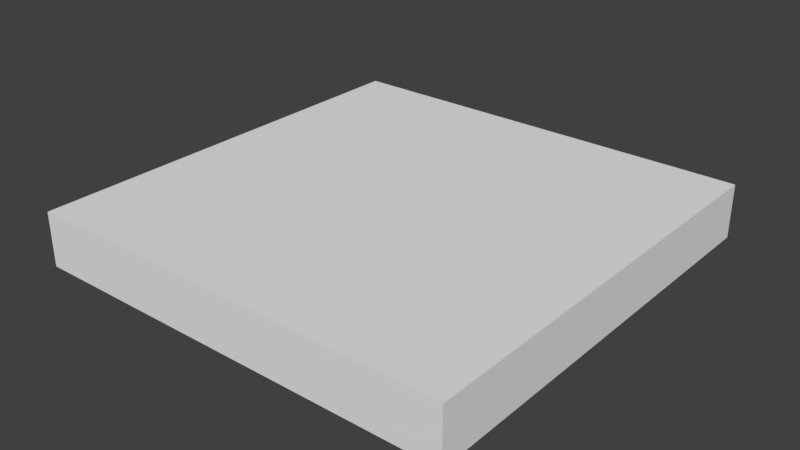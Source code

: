 # Source: HallFloorTile_2x2x0.25.blend  (saved by Blender 2.79.0; exported with 4.5.12 LTS)
import bpy
from mathutils import Matrix  # noqa: F401  (used for matrix-valued properties, if any)

bpy.ops.wm.read_factory_settings(use_empty=True)
scene = bpy.context.scene
scene.name = 'Scene'

# ---- collections
col_collection_1 = bpy.data.collections.new('Collection 1'); scene.collection.children.link(col_collection_1)

# ---- materials (node trees are filled in below, after node groups)
mat_tileblackwhite = bpy.data.materials.new('TileBlackWhite')
mat_tileblackwhite.alpha_threshold = 0.0
mat_tileblackwhite.use_transparent_shadow = False
mat_tileblackwhite.roughness = 0.5
mat_tileblackwhite.line_color = (0.0, 0.0, 0.0, 1.0)

# ---- material node trees

# ---- world
world_world = bpy.data.worlds.new('World'); scene.world = world_world
world_world.color = (0.05088, 0.05088, 0.05088)
world_world.use_sun_shadow = False
world_world.sun_shadow_jitter_overblur = 0.0
world_world.cycles.sampling_method = 'MANUAL'

# ---- meshes
me_hallfloortile = bpy.data.meshes.new('HallFloorTile')
me_hallfloortile.from_pydata([(2.0, 2.0, 0.0), (2.0, -3.576e-07, 0.0), (2.384e-07, -1.788e-07, 0.0), (7.153e-07, 2.0, 0.0), (2.0, 2.0, 0.25), (2.0, -8.941e-07, 0.25), (0.0, 0.0, 0.25), (4.172e-07, 2.0, 0.25)], [], [(0, 1, 2, 3), (4, 7, 6, 5), (0, 4, 5, 1), (1, 5, 6, 2), (2, 6, 7, 3), (4, 0, 3, 7)])
me_hallfloortile.materials.append(mat_tileblackwhite)
me_hallfloortile.use_remesh_preserve_volume = False
me_hallfloortile.use_remesh_preserve_attributes = False
me_hallfloortile.use_mirror_vertex_groups = False
me_hallfloortile.update()

# ---- objects
ob_hallfloortile_2x2x0_25 = bpy.data.objects.new('HallFloorTile_2x2x0.25', me_hallfloortile)

# ---- transforms, parenting, visibility, modifiers, constraints
ob_hallfloortile_2x2x0_25.location = (0.0, 0.0, 0.0)
ob_hallfloortile_2x2x0_25.lock_rotations_4d = False
ob_hallfloortile_2x2x0_25.empty_display_type = 'ARROWS'
ob_hallfloortile_2x2x0_25.lineart.crease_threshold = 0.0

# ---- collection membership
col_collection_1.objects.link(ob_hallfloortile_2x2x0_25)

# ---- scene / render settings (as saved in the file)
scene.frame_start = 1; scene.frame_end = 250; scene.frame_set(79)
scene.render.engine = 'BLENDER_EEVEE_NEXT'
scene.render.resolution_percentage = 50
scene.render.dither_intensity = 0.0
scene.cycles.use_denoising = False
scene.cycles.samples = 128
scene.cycles.sampling_pattern = 'TABULATED_SOBOL'
scene.cycles.use_adaptive_sampling = False
scene.cycles.use_light_tree = False
scene.cycles.blur_glossy = 0.0
scene.cycles.sample_clamp_indirect = 0.0
scene.view_settings.view_transform = 'Standard'
bpy.context.view_layer.update()

# ---- added for rendering (the .blend has no active camera and no usable light): camera, sun
cam_auto = bpy.data.cameras.new('AutoCamera')
cam_auto.lens = 50.0
cam_auto.sensor_width = 36.0
cam_auto.clip_end = 1000.0
ob_auto_camera = bpy.data.objects.new('AutoCamera', cam_auto)
scene.collection.objects.link(ob_auto_camera)
ob_auto_camera.location = (3.62713, -2.15256, 2.22671)
ob_auto_camera.rotation_euler = (1.09748, -7.21219e-08, 0.694738)
scene.camera = ob_auto_camera
light_auto_sun = bpy.data.lights.new('AutoSun', 'SUN')
light_auto_sun.energy = 3.0
light_auto_sun.angle = 0.0523599
ob_auto_sun = bpy.data.objects.new('AutoSun', light_auto_sun)
scene.collection.objects.link(ob_auto_sun)
ob_auto_sun.rotation_euler = (0.872665, 0.174533, 0.523599)
bpy.context.view_layer.update()
